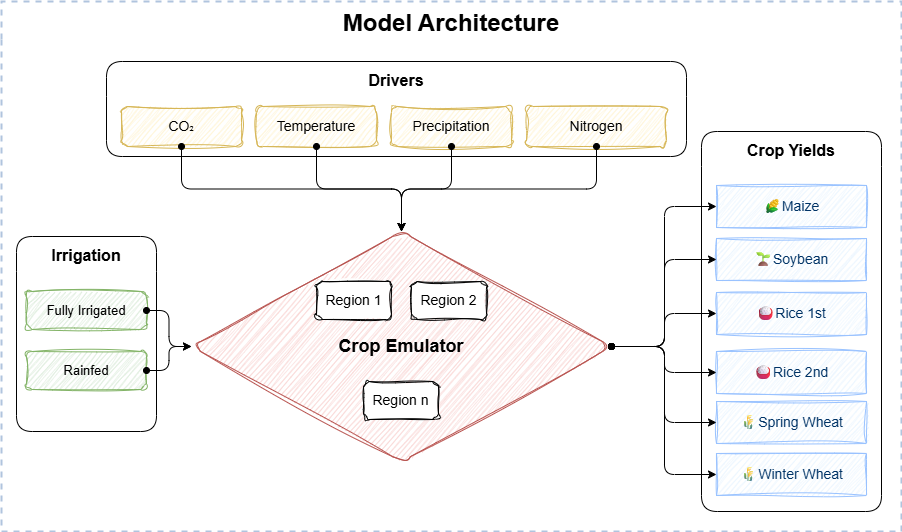

The diagram above was exported from draw.io. Its source (the exported page's mxGraphModel, read from the mxfile embedded in the PNG):
<mxGraphModel dx="552" dy="1217" grid="1" gridSize="10" guides="1" tooltips="1" connect="1" arrows="1" fold="1" page="1" pageScale="1" pageWidth="1100" pageHeight="850" background="#ffffff" math="0" shadow="0">
  <root>
    <mxCell id="0" />
    <mxCell id="1" parent="0" />
    <mxCell id="dmD4rFUG9cd0ELKIzftO-1" value="Model Structure" parent="0" />
    <mxCell id="dmD4rFUG9cd0ELKIzftO-74" value="Model Architecture" style="swimlane;strokeColor=#b0c4de;fontSize=24;spacing=15;textShadow=0;startSize=38;height=55;swimlaneLine=0;dashed=1;strokeWidth=2;swimlaneFillColor=default;labelBackgroundColor=none;" parent="dmD4rFUG9cd0ELKIzftO-1" vertex="1">
      <mxGeometry x="100" y="70" width="900" height="530" as="geometry" />
    </mxCell>
    <mxCell id="dmD4rFUG9cd0ELKIzftO-80" value="Crop Yields" style="swimlane;fontSize=16;align=center;startSize=35;height=35;swimlaneLine=0;glass=0;rounded=1;shadow=0;" parent="dmD4rFUG9cd0ELKIzftO-74" vertex="1">
      <mxGeometry x="700" y="130" width="180" height="380" as="geometry" />
    </mxCell>
    <mxCell id="dmD4rFUG9cd0ELKIzftO-81" value="🌽Maize" style="rounded=8;whiteSpace=wrap;fontSize=14;fontColor=#003366;fillColor=#e6f3ff;strokeColor=#99c2ff;sketch=1;curveFitting=1;jiggle=2;" parent="dmD4rFUG9cd0ELKIzftO-80" vertex="1">
      <mxGeometry x="15" y="54" width="150" height="42" as="geometry" />
    </mxCell>
    <mxCell id="dmD4rFUG9cd0ELKIzftO-82" value="🌱Soybean" style="rounded=8;whiteSpace=wrap;fontSize=14;fontColor=#003366;fillColor=#e6f3ff;strokeColor=#99c2ff;sketch=1;curveFitting=1;jiggle=2;" parent="dmD4rFUG9cd0ELKIzftO-80" vertex="1">
      <mxGeometry x="15" y="107" width="150" height="42" as="geometry" />
    </mxCell>
    <mxCell id="dmD4rFUG9cd0ELKIzftO-83" value="🍚Rice 1st" style="rounded=8;whiteSpace=wrap;fontSize=14;fontColor=#003366;fillColor=#e6f3ff;strokeColor=#99c2ff;sketch=1;curveFitting=1;jiggle=2;" parent="dmD4rFUG9cd0ELKIzftO-80" vertex="1">
      <mxGeometry x="15" y="161" width="150" height="42" as="geometry" />
    </mxCell>
    <mxCell id="dmD4rFUG9cd0ELKIzftO-84" value="🍚Rice 2nd" style="rounded=8;whiteSpace=wrap;fontSize=14;fontColor=#003366;fillColor=#e6f3ff;strokeColor=#99c2ff;sketch=1;curveFitting=1;jiggle=2;" parent="dmD4rFUG9cd0ELKIzftO-80" vertex="1">
      <mxGeometry x="15" y="220" width="150" height="42" as="geometry" />
    </mxCell>
    <mxCell id="dmD4rFUG9cd0ELKIzftO-85" value="🌾Spring Wheat" style="rounded=8;whiteSpace=wrap;fontSize=14;fontColor=#003366;fillColor=#e6f3ff;strokeColor=#99c2ff;sketch=1;curveFitting=1;jiggle=2;" parent="dmD4rFUG9cd0ELKIzftO-80" vertex="1">
      <mxGeometry x="15" y="270" width="150" height="42" as="geometry" />
    </mxCell>
    <mxCell id="dmD4rFUG9cd0ELKIzftO-86" value="🌾Winter Wheat" style="rounded=8;whiteSpace=wrap;fontSize=14;fontColor=#003366;fillColor=#e6f3ff;strokeColor=#99c2ff;sketch=1;curveFitting=1;jiggle=2;" parent="dmD4rFUG9cd0ELKIzftO-80" vertex="1">
      <mxGeometry x="15" y="322" width="150" height="42" as="geometry" />
    </mxCell>
    <mxCell id="dmD4rFUG9cd0ELKIzftO-87" value="Drivers" style="swimlane;fontSize=16;align=center;startSize=35;color=#e0f2d8;swimlaneLine=0;shadow=0;glass=0;rounded=1;" parent="dmD4rFUG9cd0ELKIzftO-74" vertex="1">
      <mxGeometry x="105" y="60" width="580" height="95" as="geometry" />
    </mxCell>
    <mxCell id="dmD4rFUG9cd0ELKIzftO-88" value="CO₂" style="rounded=1;whiteSpace=wrap;fontSize=14;fillColor=#fff2cc;strokeColor=#d6b656;sketch=1;curveFitting=1;jiggle=2;" parent="dmD4rFUG9cd0ELKIzftO-87" vertex="1">
      <mxGeometry x="15" y="45" width="120" height="40" as="geometry" />
    </mxCell>
    <mxCell id="dmD4rFUG9cd0ELKIzftO-89" value="Temperature" style="rounded=1;whiteSpace=wrap;fontSize=14;fillColor=#fff2cc;strokeColor=#d6b656;sketch=1;curveFitting=1;jiggle=2;" parent="dmD4rFUG9cd0ELKIzftO-87" vertex="1">
      <mxGeometry x="150" y="45" width="120" height="40" as="geometry" />
    </mxCell>
    <mxCell id="dmD4rFUG9cd0ELKIzftO-90" value="Precipitation" style="rounded=1;whiteSpace=wrap;fontSize=14;fillColor=#fff2cc;strokeColor=#d6b656;sketch=1;curveFitting=1;jiggle=2;" parent="dmD4rFUG9cd0ELKIzftO-87" vertex="1">
      <mxGeometry x="285" y="45" width="120" height="40" as="geometry" />
    </mxCell>
    <mxCell id="dmD4rFUG9cd0ELKIzftO-91" value="Nitrogen" style="rounded=1;whiteSpace=wrap;fontSize=14;fillColor=#fff2cc;strokeColor=#d6b656;sketch=1;curveFitting=1;jiggle=2;" parent="dmD4rFUG9cd0ELKIzftO-87" vertex="1">
      <mxGeometry x="420" y="45" width="140" height="40" as="geometry" />
    </mxCell>
    <mxCell id="dmD4rFUG9cd0ELKIzftO-106" value="Irrigation" style="swimlane;fontSize=16;align=center;startSize=35;height=35;swimlaneLine=0;glass=0;rounded=1;shadow=0;" parent="dmD4rFUG9cd0ELKIzftO-74" vertex="1">
      <mxGeometry x="15" y="235" width="140" height="195" as="geometry" />
    </mxCell>
    <mxCell id="dmD4rFUG9cd0ELKIzftO-107" value="Fully Irrigated" style="rounded=1;whiteSpace=wrap;fontSize=13;fillColor=#d5e8d4;strokeColor=#82b366;sketch=1;curveFitting=1;jiggle=2;" parent="dmD4rFUG9cd0ELKIzftO-106" vertex="1">
      <mxGeometry x="10" y="55" width="120" height="38" as="geometry" />
    </mxCell>
    <mxCell id="dmD4rFUG9cd0ELKIzftO-108" value="Rainfed" style="rounded=1;whiteSpace=wrap;fontSize=13;fillColor=#d5e8d4;strokeColor=#82b366;sketch=1;curveFitting=1;jiggle=2;" parent="dmD4rFUG9cd0ELKIzftO-106" vertex="1">
      <mxGeometry x="10" y="115" width="120" height="38" as="geometry" />
    </mxCell>
    <mxCell id="66" value="" style="group;glass=0;rounded=1;" parent="dmD4rFUG9cd0ELKIzftO-74" vertex="1" connectable="0">
      <mxGeometry x="190" y="230" width="420" height="230" as="geometry" />
    </mxCell>
    <mxCell id="dmD4rFUG9cd0ELKIzftO-99" value="Crop Emulator" style="rhombus;whiteSpace=wrap;fontSize=18;fontStyle=1;fillColor=#f8cecc;strokeColor=#b85450;sketch=1;curveFitting=1;jiggle=2;rounded=1;" parent="66" vertex="1">
      <mxGeometry width="420" height="230" as="geometry" />
    </mxCell>
    <mxCell id="61" value="Region 1" style="rounded=1;whiteSpace=wrap;html=1;fontSize=14;sketch=1;curveFitting=1;jiggle=2;" parent="66" vertex="1">
      <mxGeometry x="125" y="50" width="75" height="38" as="geometry" />
    </mxCell>
    <mxCell id="64" value="Region 2" style="rounded=1;whiteSpace=wrap;html=1;fontSize=14;sketch=1;curveFitting=1;jiggle=2;" parent="66" vertex="1">
      <mxGeometry x="220" y="50" width="75" height="38" as="geometry" />
    </mxCell>
    <mxCell id="65" value="Region n" style="rounded=1;whiteSpace=wrap;html=1;fontSize=14;sketch=1;curveFitting=1;jiggle=2;" parent="66" vertex="1">
      <mxGeometry x="172" y="150" width="75" height="38" as="geometry" />
    </mxCell>
    <mxCell id="dmD4rFUG9cd0ELKIzftO-100" style="edgeStyle=orthogonalEdgeStyle;rounded=1;html=1;startArrow=oval;startFill=1;endArrow=classic;endFill=1;" parent="dmD4rFUG9cd0ELKIzftO-74" source="dmD4rFUG9cd0ELKIzftO-90" target="dmD4rFUG9cd0ELKIzftO-99" edge="1">
      <mxGeometry relative="1" as="geometry" />
    </mxCell>
    <mxCell id="dmD4rFUG9cd0ELKIzftO-101" style="edgeStyle=orthogonalEdgeStyle;rounded=1;html=1;startArrow=oval;startFill=1;endArrow=classic;endFill=1;" parent="dmD4rFUG9cd0ELKIzftO-74" source="dmD4rFUG9cd0ELKIzftO-91" target="dmD4rFUG9cd0ELKIzftO-99" edge="1">
      <mxGeometry relative="1" as="geometry" />
    </mxCell>
    <mxCell id="dmD4rFUG9cd0ELKIzftO-102" style="edgeStyle=orthogonalEdgeStyle;rounded=1;html=1;startArrow=oval;startFill=1;endArrow=classic;endFill=1;" parent="dmD4rFUG9cd0ELKIzftO-74" source="dmD4rFUG9cd0ELKIzftO-88" target="dmD4rFUG9cd0ELKIzftO-99" edge="1">
      <mxGeometry relative="1" as="geometry" />
    </mxCell>
    <mxCell id="dmD4rFUG9cd0ELKIzftO-103" style="edgeStyle=orthogonalEdgeStyle;rounded=1;html=1;startArrow=oval;startFill=1;endArrow=classic;endFill=1;" parent="dmD4rFUG9cd0ELKIzftO-74" source="dmD4rFUG9cd0ELKIzftO-89" target="dmD4rFUG9cd0ELKIzftO-99" edge="1">
      <mxGeometry relative="1" as="geometry" />
    </mxCell>
    <mxCell id="dmD4rFUG9cd0ELKIzftO-111" style="edgeStyle=orthogonalEdgeStyle;rounded=1;html=1;startArrow=oval;startFill=1;" parent="dmD4rFUG9cd0ELKIzftO-74" source="dmD4rFUG9cd0ELKIzftO-107" target="dmD4rFUG9cd0ELKIzftO-99" edge="1">
      <mxGeometry relative="1" as="geometry" />
    </mxCell>
    <mxCell id="dmD4rFUG9cd0ELKIzftO-112" style="edgeStyle=orthogonalEdgeStyle;rounded=1;html=1;startArrow=oval;startFill=1;" parent="dmD4rFUG9cd0ELKIzftO-74" source="dmD4rFUG9cd0ELKIzftO-108" target="dmD4rFUG9cd0ELKIzftO-99" edge="1">
      <mxGeometry relative="1" as="geometry" />
    </mxCell>
    <mxCell id="67" style="edgeStyle=elbowEdgeStyle;html=1;exitX=1;exitY=0.5;exitDx=0;exitDy=0;entryX=0;entryY=0.5;entryDx=0;entryDy=0;startArrow=oval;startFill=1;" edge="1" parent="dmD4rFUG9cd0ELKIzftO-74" source="dmD4rFUG9cd0ELKIzftO-99" target="dmD4rFUG9cd0ELKIzftO-81">
      <mxGeometry relative="1" as="geometry" />
    </mxCell>
    <mxCell id="68" style="edgeStyle=elbowEdgeStyle;html=1;exitX=1;exitY=0.5;exitDx=0;exitDy=0;entryX=0;entryY=0.5;entryDx=0;entryDy=0;startArrow=oval;startFill=1;" edge="1" parent="dmD4rFUG9cd0ELKIzftO-74" source="dmD4rFUG9cd0ELKIzftO-99" target="dmD4rFUG9cd0ELKIzftO-82">
      <mxGeometry relative="1" as="geometry" />
    </mxCell>
    <mxCell id="70" style="edgeStyle=elbowEdgeStyle;html=1;exitX=1;exitY=0.5;exitDx=0;exitDy=0;entryX=0;entryY=0.5;entryDx=0;entryDy=0;startArrow=oval;startFill=1;" edge="1" parent="dmD4rFUG9cd0ELKIzftO-74" source="dmD4rFUG9cd0ELKIzftO-99" target="dmD4rFUG9cd0ELKIzftO-83">
      <mxGeometry relative="1" as="geometry" />
    </mxCell>
    <mxCell id="71" style="edgeStyle=elbowEdgeStyle;html=1;exitX=1;exitY=0.5;exitDx=0;exitDy=0;entryX=0;entryY=0.5;entryDx=0;entryDy=0;startArrow=oval;startFill=1;" edge="1" parent="dmD4rFUG9cd0ELKIzftO-74" source="dmD4rFUG9cd0ELKIzftO-99" target="dmD4rFUG9cd0ELKIzftO-84">
      <mxGeometry relative="1" as="geometry" />
    </mxCell>
    <mxCell id="72" style="edgeStyle=elbowEdgeStyle;html=1;exitX=1;exitY=0.5;exitDx=0;exitDy=0;entryX=0;entryY=0.5;entryDx=0;entryDy=0;startArrow=oval;startFill=1;" edge="1" parent="dmD4rFUG9cd0ELKIzftO-74" source="dmD4rFUG9cd0ELKIzftO-99" target="dmD4rFUG9cd0ELKIzftO-85">
      <mxGeometry relative="1" as="geometry" />
    </mxCell>
    <mxCell id="73" style="edgeStyle=elbowEdgeStyle;html=1;exitX=1;exitY=0.5;exitDx=0;exitDy=0;entryX=0;entryY=0.5;entryDx=0;entryDy=0;startArrow=oval;startFill=1;" edge="1" parent="dmD4rFUG9cd0ELKIzftO-74" source="dmD4rFUG9cd0ELKIzftO-99" target="dmD4rFUG9cd0ELKIzftO-86">
      <mxGeometry relative="1" as="geometry" />
    </mxCell>
  </root>
</mxGraphModel>